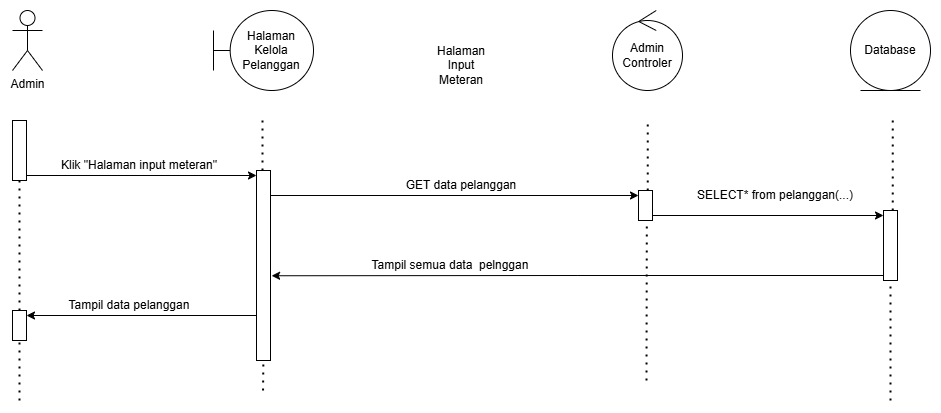

The diagram above was exported from draw.io. Its source (the exported page's mxGraphModel, read from the mxfile embedded in the PNG):
<mxGraphModel dx="2084" dy="1054" grid="1" gridSize="10" guides="1" tooltips="1" connect="1" arrows="1" fold="1" page="1" pageScale="1" pageWidth="827" pageHeight="1169" math="0" shadow="0">
  <root>
    <mxCell id="0" />
    <mxCell id="1" parent="0" />
    <mxCell id="2" edge="1" parent="1" source="6" style="endArrow=none;dashed=1;html=1;dashPattern=1 3;strokeWidth=2;rounded=0;" value="">
      <mxGeometry height="50" relative="1" width="50" as="geometry">
        <mxPoint x="5486.75" y="1290" as="sourcePoint" />
        <mxPoint x="5491.25" y="800" as="targetPoint" />
      </mxGeometry>
    </mxCell>
    <mxCell id="3" edge="1" parent="1" source="11" style="endArrow=none;dashed=1;html=1;dashPattern=1 3;strokeWidth=2;rounded=0;" value="">
      <mxGeometry height="50" relative="1" width="50" as="geometry">
        <mxPoint x="6110.75" y="1290" as="sourcePoint" />
        <mxPoint x="6115.25" y="800" as="targetPoint" />
      </mxGeometry>
    </mxCell>
    <mxCell id="4" edge="1" parent="1" source="23" style="endArrow=none;dashed=1;html=1;dashPattern=1 3;strokeWidth=2;rounded=0;" target="6" value="">
      <mxGeometry height="50" relative="1" width="50" as="geometry">
        <mxPoint x="5486.75" y="1290" as="sourcePoint" />
        <mxPoint x="5491.25" y="800" as="targetPoint" />
      </mxGeometry>
    </mxCell>
    <mxCell id="5" edge="1" parent="1" style="endArrow=none;dashed=1;html=1;dashPattern=1 3;strokeWidth=2;rounded=0;" target="13" value="">
      <mxGeometry height="50" relative="1" width="50" as="geometry">
        <mxPoint x="6358" y="1080" as="sourcePoint" />
        <mxPoint x="6360.25" y="800" as="targetPoint" />
      </mxGeometry>
    </mxCell>
    <mxCell id="6" parent="1" style="html=1;points=[[0,0,0,0,5],[0,1,0,0,-5],[1,0,0,0,5],[1,1,0,0,-5]];perimeter=orthogonalPerimeter;outlineConnect=0;targetShapes=umlLifeline;portConstraint=eastwest;newEdgeStyle={&quot;curved&quot;:0,&quot;rounded&quot;:0};" value="" vertex="1">
      <mxGeometry height="60" width="14" x="5480" y="800" as="geometry" />
    </mxCell>
    <mxCell id="7" edge="1" parent="1" source="6" style="edgeStyle=orthogonalEdgeStyle;rounded=0;orthogonalLoop=1;jettySize=auto;html=1;curved=0;exitX=1;exitY=1;exitDx=0;exitDy=-5;exitPerimeter=0;">
      <mxGeometry relative="1" as="geometry">
        <mxPoint x="5724" y="855" as="targetPoint" />
      </mxGeometry>
    </mxCell>
    <mxCell id="8" parent="1" style="shape=umlBoundary;whiteSpace=wrap;html=1;" value="Halaman Kelola Pelanggan" vertex="1">
      <mxGeometry height="80" width="100" x="5681" y="690" as="geometry" />
    </mxCell>
    <mxCell id="9" parent="1" style="ellipse;shape=umlControl;whiteSpace=wrap;html=1;" value="Admin Controler" vertex="1">
      <mxGeometry height="80" width="70" x="6080" y="690" as="geometry" />
    </mxCell>
    <mxCell id="10" edge="1" parent="1" source="11" style="edgeStyle=orthogonalEdgeStyle;rounded=0;orthogonalLoop=1;jettySize=auto;html=1;curved=0;exitX=1;exitY=1;exitDx=0;exitDy=-5;exitPerimeter=0;entryX=0;entryY=0;entryDx=0;entryDy=5;entryPerimeter=0;" target="13">
      <mxGeometry relative="1" as="geometry">
        <mxPoint x="6348" y="895.3478260869566" as="targetPoint" />
      </mxGeometry>
    </mxCell>
    <mxCell id="11" parent="1" style="html=1;points=[[0,0,0,0,5],[0,1,0,0,-5],[1,0,0,0,5],[1,1,0,0,-5]];perimeter=orthogonalPerimeter;outlineConnect=0;targetShapes=umlLifeline;portConstraint=eastwest;newEdgeStyle={&quot;curved&quot;:0,&quot;rounded&quot;:0};" value="" vertex="1">
      <mxGeometry height="30" width="14" x="6106" y="870" as="geometry" />
    </mxCell>
    <mxCell id="12" edge="1" parent="1" style="edgeStyle=orthogonalEdgeStyle;rounded=0;orthogonalLoop=1;jettySize=auto;html=1;curved=0;exitX=1;exitY=1;exitDx=0;exitDy=-5;exitPerimeter=0;entryX=0;entryY=0;entryDx=0;entryDy=5;entryPerimeter=0;" target="11">
      <mxGeometry relative="1" as="geometry">
        <mxPoint x="5738" y="875" as="sourcePoint" />
      </mxGeometry>
    </mxCell>
    <mxCell id="13" parent="1" style="html=1;points=[[0,0,0,0,5],[0,1,0,0,-5],[1,0,0,0,5],[1,1,0,0,-5]];perimeter=orthogonalPerimeter;outlineConnect=0;targetShapes=umlLifeline;portConstraint=eastwest;newEdgeStyle={&quot;curved&quot;:0,&quot;rounded&quot;:0};" value="" vertex="1">
      <mxGeometry height="70" width="14" x="6351" y="890" as="geometry" />
    </mxCell>
    <mxCell id="14" edge="1" parent="1" style="endArrow=none;dashed=1;html=1;dashPattern=1 3;strokeWidth=2;rounded=0;" value="">
      <mxGeometry height="50" relative="1" width="50" as="geometry">
        <mxPoint x="6114" y="1060" as="sourcePoint" />
        <mxPoint x="6114.329999999999" y="900" as="targetPoint" />
      </mxGeometry>
    </mxCell>
    <mxCell id="15" edge="1" parent="1" style="endArrow=none;dashed=1;html=1;dashPattern=1 3;strokeWidth=2;rounded=0;" target="23" value="">
      <mxGeometry height="50" relative="1" width="50" as="geometry">
        <mxPoint x="5487" y="1080" as="sourcePoint" />
        <mxPoint x="5487" y="860" as="targetPoint" />
      </mxGeometry>
    </mxCell>
    <mxCell id="16" edge="1" parent="1" style="edgeStyle=orthogonalEdgeStyle;rounded=0;orthogonalLoop=1;jettySize=auto;html=1;curved=0;exitX=0;exitY=1;exitDx=0;exitDy=-5;exitPerimeter=0;entryX=1;entryY=0;entryDx=0;entryDy=5;entryPerimeter=0;" target="23">
      <mxGeometry relative="1" as="geometry">
        <mxPoint x="5724" y="995" as="sourcePoint" />
        <mxPoint x="5504" y="995" as="targetPoint" />
      </mxGeometry>
    </mxCell>
    <mxCell id="17" edge="1" parent="1" style="endArrow=none;dashed=1;html=1;dashPattern=1 3;strokeWidth=2;rounded=0;" value="">
      <mxGeometry height="50" relative="1" width="50" as="geometry">
        <mxPoint x="5730" y="850" as="sourcePoint" />
        <mxPoint x="5730" y="800" as="targetPoint" />
      </mxGeometry>
    </mxCell>
    <mxCell id="18" parent="1" style="html=1;points=[[0,0,0,0,5],[0,1,0,0,-5],[1,0,0,0,5],[1,1,0,0,-5]];perimeter=orthogonalPerimeter;outlineConnect=0;targetShapes=umlLifeline;portConstraint=eastwest;newEdgeStyle={&quot;curved&quot;:0,&quot;rounded&quot;:0};" value="" vertex="1">
      <mxGeometry height="190" width="14" x="5724" y="850" as="geometry" />
    </mxCell>
    <mxCell id="19" parent="1" style="text;html=1;whiteSpace=wrap;strokeColor=none;fillColor=none;align=center;verticalAlign=middle;rounded=0;" value="Klik &quot;Halaman input meteran&quot;" vertex="1">
      <mxGeometry height="30" width="166" x="5524" y="830" as="geometry" />
    </mxCell>
    <mxCell id="20" parent="1" style="text;html=1;whiteSpace=wrap;strokeColor=none;fillColor=none;align=center;verticalAlign=middle;rounded=0;" value="GET data pelanggan" vertex="1">
      <mxGeometry height="30" width="398" x="5730" y="850" as="geometry" />
    </mxCell>
    <mxCell id="21" parent="1" style="text;html=1;whiteSpace=wrap;strokeColor=none;fillColor=none;align=center;verticalAlign=middle;rounded=0;" value="SELECT* from pelanggan(...)" vertex="1">
      <mxGeometry height="30" width="192" x="6147" y="860" as="geometry" />
    </mxCell>
    <mxCell id="22" parent="1" style="text;html=1;whiteSpace=wrap;strokeColor=none;fillColor=none;align=center;verticalAlign=middle;rounded=0;" value="Tampil semua data&amp;nbsp; pelnggan" vertex="1">
      <mxGeometry height="30" width="350" x="5743" y="930" as="geometry" />
    </mxCell>
    <mxCell id="23" parent="1" style="html=1;points=[[0,0,0,0,5],[0,1,0,0,-5],[1,0,0,0,5],[1,1,0,0,-5]];perimeter=orthogonalPerimeter;outlineConnect=0;targetShapes=umlLifeline;portConstraint=eastwest;newEdgeStyle={&quot;curved&quot;:0,&quot;rounded&quot;:0};" value="" vertex="1">
      <mxGeometry height="30" width="14" x="5480" y="990" as="geometry" />
    </mxCell>
    <mxCell id="24" parent="1" style="text;html=1;whiteSpace=wrap;strokeColor=none;fillColor=none;align=center;verticalAlign=middle;rounded=0;" value="Tampil data pelanggan" vertex="1">
      <mxGeometry height="30" width="126" x="5534" y="970" as="geometry" />
    </mxCell>
    <mxCell id="25" edge="1" parent="1" style="edgeStyle=orthogonalEdgeStyle;rounded=0;orthogonalLoop=1;jettySize=auto;html=1;curved=0;exitX=0;exitY=1;exitDx=0;exitDy=-5;exitPerimeter=0;entryX=1.079;entryY=0.554;entryDx=0;entryDy=0;entryPerimeter=0;" target="18">
      <mxGeometry relative="1" as="geometry">
        <mxPoint x="6351" y="955" as="sourcePoint" />
        <mxPoint x="6119.999999999999" y="955" as="targetPoint" />
      </mxGeometry>
    </mxCell>
    <mxCell id="26" parent="1" style="shape=umlActor;verticalLabelPosition=bottom;verticalAlign=top;html=1;" value="Admin" vertex="1">
      <mxGeometry height="60" width="30" x="5480" y="690" as="geometry" />
    </mxCell>
    <mxCell id="27" edge="1" parent="1" source="13" style="endArrow=none;dashed=1;html=1;dashPattern=1 3;strokeWidth=2;rounded=0;" value="">
      <mxGeometry height="50" relative="1" width="50" as="geometry">
        <mxPoint x="6355.75" y="1290" as="sourcePoint" />
        <mxPoint x="6360.25" y="800" as="targetPoint" />
      </mxGeometry>
    </mxCell>
    <mxCell id="28" edge="1" parent="1" style="endArrow=none;dashed=1;html=1;dashPattern=1 3;strokeWidth=2;rounded=0;" value="">
      <mxGeometry height="50" relative="1" width="50" as="geometry">
        <mxPoint x="5730.55" y="1070" as="sourcePoint" />
        <mxPoint x="5730.88" y="1040" as="targetPoint" />
      </mxGeometry>
    </mxCell>
    <mxCell id="29" parent="1" style="ellipse;shape=umlEntity;whiteSpace=wrap;html=1;" value="Database" vertex="1">
      <mxGeometry height="80" width="80" x="6318" y="690" as="geometry" />
    </mxCell>
    <mxCell id="30" parent="1" style="text;html=1;whiteSpace=wrap;strokeColor=none;fillColor=none;align=center;verticalAlign=middle;rounded=0;" value="&lt;div&gt;Halaman Input Meteran&lt;/div&gt;" vertex="1">
      <mxGeometry height="30" width="60" x="5899" y="730" as="geometry" />
    </mxCell>
  </root>
</mxGraphModel>